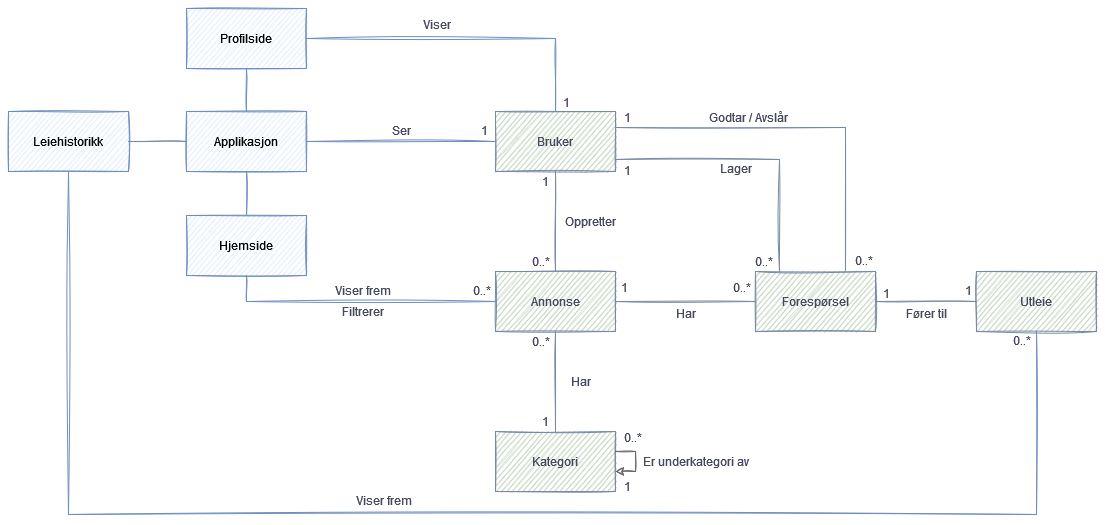

The diagram above was exported from draw.io. Its source (the exported page's mxGraphModel, read from the mxfile embedded in the PNG):
<mxGraphModel dx="1703" dy="720" grid="0" gridSize="10" guides="1" tooltips="1" connect="1" arrows="1" fold="1" page="0" pageScale="1" pageWidth="850" pageHeight="1100" math="0" shadow="0">
  <root>
    <mxCell id="0" />
    <mxCell id="1" parent="0" />
    <mxCell id="BEC-_ryv1CzYFLDHUIcN-6" style="edgeStyle=orthogonalEdgeStyle;rounded=0;orthogonalLoop=1;jettySize=auto;html=1;endArrow=none;endFill=0;strokeColor=#788AA3;fontColor=#46495D;sketch=1;" edge="1" parent="1" source="BEC-_ryv1CzYFLDHUIcN-1" target="BEC-_ryv1CzYFLDHUIcN-3">
      <mxGeometry relative="1" as="geometry" />
    </mxCell>
    <mxCell id="BEC-_ryv1CzYFLDHUIcN-16" style="edgeStyle=orthogonalEdgeStyle;rounded=0;orthogonalLoop=1;jettySize=auto;html=1;endArrow=none;endFill=0;strokeColor=#788AA3;fontColor=#46495D;sketch=1;" edge="1" parent="1" source="BEC-_ryv1CzYFLDHUIcN-1" target="BEC-_ryv1CzYFLDHUIcN-2">
      <mxGeometry relative="1" as="geometry">
        <Array as="points">
          <mxPoint x="570" y="136" />
        </Array>
      </mxGeometry>
    </mxCell>
    <mxCell id="BEC-_ryv1CzYFLDHUIcN-20" style="edgeStyle=orthogonalEdgeStyle;rounded=0;orthogonalLoop=1;jettySize=auto;html=1;endArrow=none;endFill=0;strokeColor=#788AA3;fontColor=#46495D;sketch=1;" edge="1" parent="1" source="BEC-_ryv1CzYFLDHUIcN-1" target="BEC-_ryv1CzYFLDHUIcN-2">
      <mxGeometry relative="1" as="geometry">
        <Array as="points">
          <mxPoint x="504" y="168" />
        </Array>
      </mxGeometry>
    </mxCell>
    <mxCell id="BEC-_ryv1CzYFLDHUIcN-29" style="edgeStyle=orthogonalEdgeStyle;rounded=0;orthogonalLoop=1;jettySize=auto;html=1;endArrow=none;endFill=0;strokeColor=#6c8ebf;fontColor=#46495D;fillColor=#dae8fc;sketch=1;" edge="1" parent="1" source="BEC-_ryv1CzYFLDHUIcN-1" target="BEC-_ryv1CzYFLDHUIcN-27">
      <mxGeometry relative="1" as="geometry" />
    </mxCell>
    <mxCell id="BEC-_ryv1CzYFLDHUIcN-1" value="Bruker" style="rounded=0;whiteSpace=wrap;html=1;fillColor=#B2C9AB;strokeColor=#788AA3;fontColor=#46495D;sketch=1;" vertex="1" parent="1">
      <mxGeometry x="220" y="120" width="120" height="60" as="geometry" />
    </mxCell>
    <mxCell id="BEC-_ryv1CzYFLDHUIcN-62" style="edgeStyle=orthogonalEdgeStyle;orthogonalLoop=1;jettySize=auto;html=1;endArrow=none;endFill=0;strokeColor=#788AA3;fontColor=#46495D;rounded=0;sketch=1;" edge="1" parent="1" source="BEC-_ryv1CzYFLDHUIcN-2" target="BEC-_ryv1CzYFLDHUIcN-43">
      <mxGeometry relative="1" as="geometry" />
    </mxCell>
    <mxCell id="BEC-_ryv1CzYFLDHUIcN-2" value="Forespørsel" style="rounded=0;whiteSpace=wrap;html=1;fillColor=#B2C9AB;strokeColor=#788AA3;fontColor=#46495D;sketch=1;" vertex="1" parent="1">
      <mxGeometry x="480" y="280" width="120" height="60" as="geometry" />
    </mxCell>
    <mxCell id="BEC-_ryv1CzYFLDHUIcN-10" style="edgeStyle=orthogonalEdgeStyle;rounded=0;orthogonalLoop=1;jettySize=auto;html=1;endArrow=none;endFill=0;strokeColor=#788AA3;fontColor=#46495D;sketch=1;" edge="1" parent="1" source="BEC-_ryv1CzYFLDHUIcN-3" target="BEC-_ryv1CzYFLDHUIcN-4">
      <mxGeometry relative="1" as="geometry" />
    </mxCell>
    <mxCell id="BEC-_ryv1CzYFLDHUIcN-17" style="edgeStyle=orthogonalEdgeStyle;rounded=0;orthogonalLoop=1;jettySize=auto;html=1;endArrow=none;endFill=0;strokeColor=#788AA3;fontColor=#46495D;sketch=1;" edge="1" parent="1" source="BEC-_ryv1CzYFLDHUIcN-3" target="BEC-_ryv1CzYFLDHUIcN-2">
      <mxGeometry relative="1" as="geometry" />
    </mxCell>
    <mxCell id="BEC-_ryv1CzYFLDHUIcN-3" value="Annonse" style="rounded=0;whiteSpace=wrap;html=1;fillColor=#B2C9AB;strokeColor=#788AA3;fontColor=#46495D;sketch=1;" vertex="1" parent="1">
      <mxGeometry x="220" y="280" width="120" height="60" as="geometry" />
    </mxCell>
    <mxCell id="BEC-_ryv1CzYFLDHUIcN-4" value="Kategori" style="rounded=0;whiteSpace=wrap;html=1;fillColor=#B2C9AB;strokeColor=#788AA3;fontColor=#46495D;sketch=1;" vertex="1" parent="1">
      <mxGeometry x="220" y="440" width="120" height="60" as="geometry" />
    </mxCell>
    <mxCell id="BEC-_ryv1CzYFLDHUIcN-7" value="Oppretter" style="text;html=1;align=center;verticalAlign=middle;resizable=0;points=[];autosize=1;strokeColor=none;fillColor=none;rounded=0;fontColor=#46495D;sketch=1;" vertex="1" parent="1">
      <mxGeometry x="280" y="220" width="70" height="20" as="geometry" />
    </mxCell>
    <mxCell id="BEC-_ryv1CzYFLDHUIcN-8" value="1" style="text;html=1;align=center;verticalAlign=middle;resizable=0;points=[];autosize=1;strokeColor=none;fillColor=none;rounded=0;fontColor=#46495D;sketch=1;" vertex="1" parent="1">
      <mxGeometry x="260" y="180" width="20" height="20" as="geometry" />
    </mxCell>
    <mxCell id="BEC-_ryv1CzYFLDHUIcN-9" value="0..*" style="text;html=1;align=center;verticalAlign=middle;resizable=0;points=[];autosize=1;strokeColor=none;fillColor=none;rounded=0;fontColor=#46495D;sketch=1;" vertex="1" parent="1">
      <mxGeometry x="250" y="260" width="30" height="20" as="geometry" />
    </mxCell>
    <mxCell id="BEC-_ryv1CzYFLDHUIcN-11" value="Har" style="text;html=1;align=center;verticalAlign=middle;resizable=0;points=[];autosize=1;strokeColor=none;fillColor=none;rounded=0;fontColor=#46495D;sketch=1;" vertex="1" parent="1">
      <mxGeometry x="290" y="380" width="30" height="20" as="geometry" />
    </mxCell>
    <mxCell id="BEC-_ryv1CzYFLDHUIcN-12" value="0..*" style="text;html=1;align=center;verticalAlign=middle;resizable=0;points=[];autosize=1;strokeColor=none;fillColor=none;rounded=0;fontColor=#46495D;sketch=1;" vertex="1" parent="1">
      <mxGeometry x="250" y="340" width="30" height="20" as="geometry" />
    </mxCell>
    <mxCell id="BEC-_ryv1CzYFLDHUIcN-13" value="1" style="text;html=1;align=center;verticalAlign=middle;resizable=0;points=[];autosize=1;strokeColor=none;fillColor=none;rounded=0;fontColor=#46495D;sketch=1;" vertex="1" parent="1">
      <mxGeometry x="260" y="420" width="20" height="20" as="geometry" />
    </mxCell>
    <mxCell id="BEC-_ryv1CzYFLDHUIcN-18" style="edgeStyle=orthogonalEdgeStyle;rounded=0;orthogonalLoop=1;jettySize=auto;html=1;endArrow=classic;endFill=1;fontColor=#46495D;fillColor=#f5f5f5;strokeColor=#666666;sketch=1;" edge="1" parent="1" source="BEC-_ryv1CzYFLDHUIcN-4" target="BEC-_ryv1CzYFLDHUIcN-4">
      <mxGeometry relative="1" as="geometry" />
    </mxCell>
    <mxCell id="BEC-_ryv1CzYFLDHUIcN-19" value="Er underkategori av" style="text;html=1;align=center;verticalAlign=middle;resizable=0;points=[];autosize=1;strokeColor=none;fillColor=none;rounded=0;fontColor=#46495D;sketch=1;" vertex="1" parent="1">
      <mxGeometry x="360" y="460" width="120" height="20" as="geometry" />
    </mxCell>
    <mxCell id="BEC-_ryv1CzYFLDHUIcN-21" value="1" style="text;html=1;align=center;verticalAlign=middle;resizable=0;points=[];autosize=1;strokeColor=none;fillColor=none;rounded=0;fontColor=#46495D;sketch=1;" vertex="1" parent="1">
      <mxGeometry x="343" y="170" width="17" height="18" as="geometry" />
    </mxCell>
    <mxCell id="BEC-_ryv1CzYFLDHUIcN-22" value="0..*" style="text;html=1;align=center;verticalAlign=middle;resizable=0;points=[];autosize=1;strokeColor=none;fillColor=none;rounded=0;fontColor=#46495D;sketch=1;" vertex="1" parent="1">
      <mxGeometry x="474" y="261" width="28" height="18" as="geometry" />
    </mxCell>
    <mxCell id="BEC-_ryv1CzYFLDHUIcN-23" value="1" style="text;html=1;align=center;verticalAlign=middle;resizable=0;points=[];autosize=1;strokeColor=none;fillColor=none;rounded=0;fontColor=#46495D;sketch=1;" vertex="1" parent="1">
      <mxGeometry x="343" y="117" width="17" height="18" as="geometry" />
    </mxCell>
    <mxCell id="BEC-_ryv1CzYFLDHUIcN-24" value="0..*" style="text;html=1;align=center;verticalAlign=middle;resizable=0;points=[];autosize=1;strokeColor=none;fillColor=none;rounded=0;fontColor=#46495D;sketch=1;" vertex="1" parent="1">
      <mxGeometry x="574" y="260" width="28" height="18" as="geometry" />
    </mxCell>
    <mxCell id="BEC-_ryv1CzYFLDHUIcN-25" value="Lager" style="text;html=1;align=center;verticalAlign=middle;resizable=0;points=[];autosize=1;strokeColor=none;fillColor=none;rounded=0;fontColor=#46495D;sketch=1;" vertex="1" parent="1">
      <mxGeometry x="439" y="168" width="41" height="18" as="geometry" />
    </mxCell>
    <mxCell id="BEC-_ryv1CzYFLDHUIcN-26" value="Godtar / Avslår" style="text;html=1;align=center;verticalAlign=middle;resizable=0;points=[];autosize=1;strokeColor=none;fillColor=none;rounded=0;fontColor=#46495D;sketch=1;" vertex="1" parent="1">
      <mxGeometry x="428" y="117" width="90" height="18" as="geometry" />
    </mxCell>
    <mxCell id="BEC-_ryv1CzYFLDHUIcN-35" style="edgeStyle=orthogonalEdgeStyle;rounded=0;orthogonalLoop=1;jettySize=auto;html=1;endArrow=none;endFill=0;strokeColor=#6c8ebf;fontColor=#46495D;fillColor=#dae8fc;sketch=1;" edge="1" parent="1" source="BEC-_ryv1CzYFLDHUIcN-27" target="BEC-_ryv1CzYFLDHUIcN-28">
      <mxGeometry relative="1" as="geometry" />
    </mxCell>
    <mxCell id="BEC-_ryv1CzYFLDHUIcN-51" style="edgeStyle=orthogonalEdgeStyle;orthogonalLoop=1;jettySize=auto;html=1;endArrow=none;endFill=0;rounded=0;strokeColor=#788AA3;fontColor=#46495D;sketch=1;" edge="1" parent="1" source="BEC-_ryv1CzYFLDHUIcN-27" target="BEC-_ryv1CzYFLDHUIcN-50">
      <mxGeometry relative="1" as="geometry" />
    </mxCell>
    <mxCell id="BEC-_ryv1CzYFLDHUIcN-27" value="Applikasjon" style="rounded=0;whiteSpace=wrap;html=1;fillColor=#dae8fc;strokeColor=#6c8ebf;sketch=1;" vertex="1" parent="1">
      <mxGeometry x="-89" y="120" width="120" height="60" as="geometry" />
    </mxCell>
    <mxCell id="BEC-_ryv1CzYFLDHUIcN-39" style="edgeStyle=orthogonalEdgeStyle;rounded=0;orthogonalLoop=1;jettySize=auto;html=1;endArrow=none;endFill=0;strokeColor=#6c8ebf;fontColor=#46495D;fillColor=#dae8fc;sketch=1;" edge="1" parent="1" source="BEC-_ryv1CzYFLDHUIcN-28" target="BEC-_ryv1CzYFLDHUIcN-3">
      <mxGeometry relative="1" as="geometry">
        <Array as="points">
          <mxPoint x="-29" y="310" />
        </Array>
      </mxGeometry>
    </mxCell>
    <mxCell id="BEC-_ryv1CzYFLDHUIcN-28" value="Hjemside" style="rounded=0;whiteSpace=wrap;html=1;fillColor=#dae8fc;strokeColor=#6c8ebf;sketch=1;" vertex="1" parent="1">
      <mxGeometry x="-89" y="224" width="120" height="60" as="geometry" />
    </mxCell>
    <mxCell id="BEC-_ryv1CzYFLDHUIcN-30" value="Ser" style="text;html=1;align=center;verticalAlign=middle;resizable=0;points=[];autosize=1;strokeColor=none;fillColor=none;rounded=0;fontColor=#46495D;sketch=1;" vertex="1" parent="1">
      <mxGeometry x="111" y="130" width="29" height="18" as="geometry" />
    </mxCell>
    <mxCell id="BEC-_ryv1CzYFLDHUIcN-40" value="0..*" style="text;html=1;align=center;verticalAlign=middle;resizable=0;points=[];autosize=1;strokeColor=none;fillColor=none;rounded=0;fontColor=#46495D;sketch=1;" vertex="1" parent="1">
      <mxGeometry x="192" y="290" width="28" height="18" as="geometry" />
    </mxCell>
    <mxCell id="BEC-_ryv1CzYFLDHUIcN-42" value="Viser frem" style="text;html=1;align=center;verticalAlign=middle;resizable=0;points=[];autosize=1;strokeColor=none;fillColor=none;rounded=0;fontColor=#46495D;sketch=1;" vertex="1" parent="1">
      <mxGeometry x="55" y="290" width="64" height="18" as="geometry" />
    </mxCell>
    <mxCell id="BEC-_ryv1CzYFLDHUIcN-43" value="Utleie" style="rounded=0;whiteSpace=wrap;html=1;fillColor=#B2C9AB;strokeColor=#788AA3;fontColor=#46495D;sketch=1;" vertex="1" parent="1">
      <mxGeometry x="701" y="280" width="120" height="60" as="geometry" />
    </mxCell>
    <mxCell id="BEC-_ryv1CzYFLDHUIcN-45" style="edgeStyle=orthogonalEdgeStyle;orthogonalLoop=1;jettySize=auto;html=1;endArrow=none;endFill=0;rounded=0;strokeColor=#6c8ebf;fontColor=#46495D;fillColor=#dae8fc;sketch=1;" edge="1" parent="1" source="BEC-_ryv1CzYFLDHUIcN-44" target="BEC-_ryv1CzYFLDHUIcN-1">
      <mxGeometry relative="1" as="geometry" />
    </mxCell>
    <mxCell id="BEC-_ryv1CzYFLDHUIcN-49" style="edgeStyle=orthogonalEdgeStyle;orthogonalLoop=1;jettySize=auto;html=1;endArrow=none;endFill=0;rounded=0;strokeColor=#6c8ebf;fontColor=#46495D;fillColor=#dae8fc;sketch=1;" edge="1" parent="1" source="BEC-_ryv1CzYFLDHUIcN-44" target="BEC-_ryv1CzYFLDHUIcN-27">
      <mxGeometry relative="1" as="geometry" />
    </mxCell>
    <mxCell id="BEC-_ryv1CzYFLDHUIcN-44" value="Profilside" style="rounded=0;whiteSpace=wrap;html=1;fillColor=#dae8fc;strokeColor=#6c8ebf;sketch=1;" vertex="1" parent="1">
      <mxGeometry x="-89" y="17" width="120" height="60" as="geometry" />
    </mxCell>
    <mxCell id="BEC-_ryv1CzYFLDHUIcN-47" value="1" style="text;html=1;align=center;verticalAlign=middle;resizable=0;points=[];autosize=1;strokeColor=none;fillColor=none;rounded=0;fontColor=#46495D;sketch=1;" vertex="1" parent="1">
      <mxGeometry x="283" y="102" width="17" height="18" as="geometry" />
    </mxCell>
    <mxCell id="BEC-_ryv1CzYFLDHUIcN-48" value="Viser" style="text;html=1;align=center;verticalAlign=middle;resizable=0;points=[];autosize=1;strokeColor=none;fillColor=none;rounded=0;fontColor=#46495D;sketch=1;" vertex="1" parent="1">
      <mxGeometry x="142" y="24" width="37" height="18" as="geometry" />
    </mxCell>
    <mxCell id="BEC-_ryv1CzYFLDHUIcN-52" style="edgeStyle=orthogonalEdgeStyle;orthogonalLoop=1;jettySize=auto;html=1;endArrow=none;endFill=0;rounded=0;strokeColor=#6c8ebf;fontColor=#46495D;fillColor=#dae8fc;sketch=1;" edge="1" parent="1" source="BEC-_ryv1CzYFLDHUIcN-50" target="BEC-_ryv1CzYFLDHUIcN-43">
      <mxGeometry relative="1" as="geometry">
        <Array as="points">
          <mxPoint x="-207" y="523" />
          <mxPoint x="761" y="523" />
        </Array>
      </mxGeometry>
    </mxCell>
    <mxCell id="BEC-_ryv1CzYFLDHUIcN-50" value="Leiehistorikk" style="rounded=0;whiteSpace=wrap;html=1;fillColor=#dae8fc;strokeColor=#6c8ebf;sketch=1;" vertex="1" parent="1">
      <mxGeometry x="-267" y="120" width="120" height="60" as="geometry" />
    </mxCell>
    <mxCell id="BEC-_ryv1CzYFLDHUIcN-55" value="0..*" style="text;html=1;align=center;verticalAlign=middle;resizable=0;points=[];autosize=1;strokeColor=none;fillColor=none;fontColor=#46495D;rounded=0;sketch=1;" vertex="1" parent="1">
      <mxGeometry x="732" y="340" width="28" height="18" as="geometry" />
    </mxCell>
    <mxCell id="BEC-_ryv1CzYFLDHUIcN-56" value="Viser frem" style="text;html=1;align=center;verticalAlign=middle;resizable=0;points=[];autosize=1;strokeColor=none;fillColor=none;fontColor=#46495D;rounded=0;sketch=1;" vertex="1" parent="1">
      <mxGeometry x="76" y="500" width="64" height="18" as="geometry" />
    </mxCell>
    <mxCell id="BEC-_ryv1CzYFLDHUIcN-58" value="1" style="text;html=1;align=center;verticalAlign=middle;resizable=0;points=[];autosize=1;strokeColor=none;fillColor=none;fontColor=#46495D;rounded=0;sketch=1;" vertex="1" parent="1">
      <mxGeometry x="340" y="287" width="17" height="18" as="geometry" />
    </mxCell>
    <mxCell id="BEC-_ryv1CzYFLDHUIcN-59" value="0..*" style="text;html=1;align=center;verticalAlign=middle;resizable=0;points=[];autosize=1;strokeColor=none;fillColor=none;fontColor=#46495D;rounded=0;sketch=1;" vertex="1" parent="1">
      <mxGeometry x="452" y="287" width="28" height="18" as="geometry" />
    </mxCell>
    <mxCell id="BEC-_ryv1CzYFLDHUIcN-61" value="Har" style="text;html=1;align=center;verticalAlign=middle;resizable=0;points=[];autosize=1;strokeColor=none;fillColor=none;fontColor=#46495D;rounded=0;sketch=1;" vertex="1" parent="1">
      <mxGeometry x="395" y="313" width="29" height="18" as="geometry" />
    </mxCell>
    <mxCell id="BEC-_ryv1CzYFLDHUIcN-63" value="Fører til" style="text;html=1;align=center;verticalAlign=middle;resizable=0;points=[];autosize=1;strokeColor=none;fillColor=none;fontColor=#46495D;rounded=0;sketch=1;" vertex="1" parent="1">
      <mxGeometry x="625" y="313" width="51" height="18" as="geometry" />
    </mxCell>
    <mxCell id="BEC-_ryv1CzYFLDHUIcN-64" value="1" style="text;html=1;align=center;verticalAlign=middle;resizable=0;points=[];autosize=1;strokeColor=none;fillColor=none;fontColor=#46495D;rounded=0;sketch=1;" vertex="1" parent="1">
      <mxGeometry x="602" y="293" width="17" height="18" as="geometry" />
    </mxCell>
    <mxCell id="BEC-_ryv1CzYFLDHUIcN-65" value="1" style="text;html=1;align=center;verticalAlign=middle;resizable=0;points=[];autosize=1;strokeColor=none;fillColor=none;fontColor=#46495D;rounded=0;sketch=1;" vertex="1" parent="1">
      <mxGeometry x="684" y="290" width="17" height="18" as="geometry" />
    </mxCell>
    <mxCell id="BEC-_ryv1CzYFLDHUIcN-68" value="1" style="text;html=1;align=center;verticalAlign=middle;resizable=0;points=[];autosize=1;strokeColor=none;fillColor=none;fontColor=#46495D;rounded=0;sketch=1;" vertex="1" parent="1">
      <mxGeometry x="201" y="130" width="17" height="18" as="geometry" />
    </mxCell>
    <mxCell id="BEC-_ryv1CzYFLDHUIcN-69" value="Filtrerer" style="text;html=1;align=center;verticalAlign=middle;resizable=0;points=[];autosize=1;strokeColor=none;fillColor=none;fontColor=#46495D;rounded=0;sketch=1;" vertex="1" parent="1">
      <mxGeometry x="61.5" y="311" width="51" height="18" as="geometry" />
    </mxCell>
    <mxCell id="BEC-_ryv1CzYFLDHUIcN-70" value="0..*" style="text;html=1;align=center;verticalAlign=middle;resizable=0;points=[];autosize=1;strokeColor=none;fillColor=none;fontColor=#46495D;" vertex="1" parent="1">
      <mxGeometry x="343" y="437" width="28" height="18" as="geometry" />
    </mxCell>
    <mxCell id="BEC-_ryv1CzYFLDHUIcN-71" value="1" style="text;html=1;align=center;verticalAlign=middle;resizable=0;points=[];autosize=1;strokeColor=none;fillColor=none;fontColor=#46495D;" vertex="1" parent="1">
      <mxGeometry x="343" y="486" width="17" height="18" as="geometry" />
    </mxCell>
  </root>
</mxGraphModel>